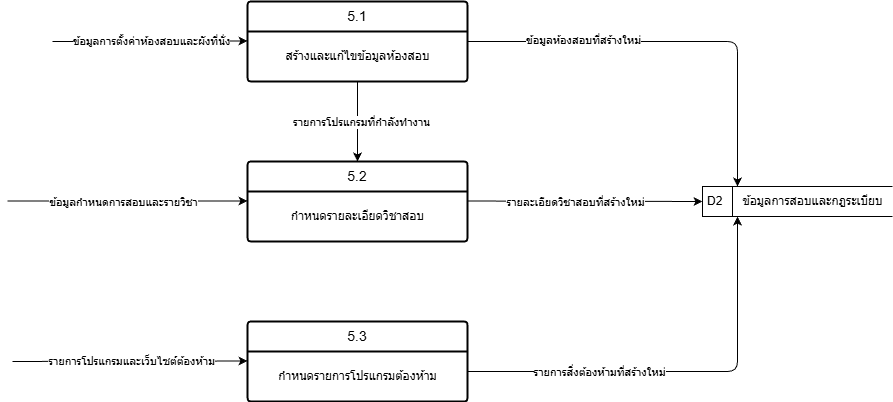

The diagram above was exported from draw.io. Its source (the exported page's mxGraphModel, read from the mxfile embedded in the PNG):
<mxGraphModel dx="1052" dy="787" grid="1" gridSize="10" guides="1" tooltips="1" connect="1" arrows="1" fold="1" page="1" pageScale="1" pageWidth="850" pageHeight="1100" math="0" shadow="0">
  <root>
    <mxCell id="0" />
    <mxCell id="1" parent="0" />
    <mxCell id="2" value="5.1" style="swimlane;childLayout=stackLayout;horizontal=1;startSize=30;horizontalStack=0;rounded=1;fontSize=14;fontStyle=0;strokeWidth=2;resizeParent=0;resizeLast=1;shadow=0;dashed=0;align=center;arcSize=4;whiteSpace=wrap;html=1;" parent="1" vertex="1">
      <mxGeometry x="275" y="270" width="220" height="80" as="geometry" />
    </mxCell>
    <mxCell id="3" value="สร้างและแก้ไขข้อมูลห้องสอบ" style="text;html=1;align=center;verticalAlign=middle;resizable=0;points=[];autosize=1;strokeColor=none;fillColor=none;" parent="2" vertex="1">
      <mxGeometry y="30" width="220" height="50" as="geometry" />
    </mxCell>
    <mxCell id="4" value="5.2" style="swimlane;childLayout=stackLayout;horizontal=1;startSize=30;horizontalStack=0;rounded=1;fontSize=14;fontStyle=0;strokeWidth=2;resizeParent=0;resizeLast=1;shadow=0;dashed=0;align=center;arcSize=4;whiteSpace=wrap;html=1;" parent="1" vertex="1">
      <mxGeometry x="275" y="430" width="220" height="80" as="geometry" />
    </mxCell>
    <mxCell id="5" value="กำหนดรายละเอียดวิชาสอบ" style="text;html=1;align=center;verticalAlign=middle;resizable=0;points=[];autosize=1;strokeColor=none;fillColor=none;" parent="4" vertex="1">
      <mxGeometry y="30" width="220" height="50" as="geometry" />
    </mxCell>
    <mxCell id="6" value="5.3" style="swimlane;childLayout=stackLayout;horizontal=1;startSize=30;horizontalStack=0;rounded=1;fontSize=14;fontStyle=0;strokeWidth=2;resizeParent=0;resizeLast=1;shadow=0;dashed=0;align=center;arcSize=4;whiteSpace=wrap;html=1;" parent="1" vertex="1">
      <mxGeometry x="275" y="590" width="220" height="80" as="geometry" />
    </mxCell>
    <mxCell id="7" value="กำหนดรายการโปรแกรมต้องห้าม" style="text;html=1;align=center;verticalAlign=middle;resizable=0;points=[];autosize=1;strokeColor=none;fillColor=none;" parent="6" vertex="1">
      <mxGeometry y="30" width="220" height="50" as="geometry" />
    </mxCell>
    <mxCell id="26" value="" style="edgeStyle=none;orthogonalLoop=1;jettySize=auto;html=1;" parent="1" edge="1">
      <mxGeometry width="100" relative="1" as="geometry">
        <mxPoint x="80" y="310" as="sourcePoint" />
        <mxPoint x="275" y="309.5" as="targetPoint" />
        <Array as="points" />
      </mxGeometry>
    </mxCell>
    <mxCell id="27" value="ข้อมูลการตั้งค่าห้องสอบและผังที่นั่ง" style="edgeLabel;html=1;align=center;verticalAlign=middle;resizable=0;points=[];" parent="26" vertex="1" connectable="0">
      <mxGeometry x="0.0083" y="-1" relative="1" as="geometry">
        <mxPoint y="-1" as="offset" />
      </mxGeometry>
    </mxCell>
    <mxCell id="28" style="edgeStyle=none;html=1;entryX=0.5;entryY=0;entryDx=0;entryDy=0;" parent="1" source="3" target="4" edge="1">
      <mxGeometry relative="1" as="geometry" />
    </mxCell>
    <mxCell id="29" value="รายการโปรแกรมที่กำลังทำงาน" style="edgeLabel;html=1;align=center;verticalAlign=middle;resizable=0;points=[];" parent="28" vertex="1" connectable="0">
      <mxGeometry x="-0.225" y="3" relative="1" as="geometry">
        <mxPoint y="9" as="offset" />
      </mxGeometry>
    </mxCell>
    <mxCell id="41" value="" style="group" parent="1" vertex="1" connectable="0">
      <mxGeometry x="730" y="455" width="190" height="30" as="geometry" />
    </mxCell>
    <mxCell id="42" value="D2" style="html=1;dashed=0;whiteSpace=wrap;shape=mxgraph.dfd.dataStoreID;align=left;spacingLeft=3;points=[[0,0],[0.5,0],[1,0],[0,0.5],[1,0.5],[0,1],[0.5,1],[1,1]];" parent="41" vertex="1">
      <mxGeometry width="190" height="30" as="geometry" />
    </mxCell>
    <mxCell id="43" value="ข้อมูลการสอบและกฎระเบียบ" style="text;html=1;align=center;verticalAlign=middle;resizable=0;points=[];autosize=1;strokeColor=none;fillColor=none;" parent="41" vertex="1">
      <mxGeometry x="30" width="160" height="30" as="geometry" />
    </mxCell>
    <mxCell id="44" value="" style="edgeStyle=none;orthogonalLoop=1;jettySize=auto;html=1;" parent="1" edge="1">
      <mxGeometry width="100" relative="1" as="geometry">
        <mxPoint x="495" y="640" as="sourcePoint" />
        <mxPoint x="765" y="485" as="targetPoint" />
        <Array as="points">
          <mxPoint x="765" y="640" />
        </Array>
      </mxGeometry>
    </mxCell>
    <mxCell id="45" value="รายการสิ่งต้องห้ามที่สร้างใหม่" style="edgeLabel;html=1;align=center;verticalAlign=middle;resizable=0;points=[];" parent="44" vertex="1" connectable="0">
      <mxGeometry x="-0.3625" y="-1" relative="1" as="geometry">
        <mxPoint x="-4" y="-1" as="offset" />
      </mxGeometry>
    </mxCell>
    <mxCell id="50" value="" style="edgeStyle=none;orthogonalLoop=1;jettySize=auto;html=1;exitX=1;exitY=0.5;exitDx=0;exitDy=0;" parent="1" source="2" edge="1">
      <mxGeometry width="100" relative="1" as="geometry">
        <mxPoint x="500" y="310" as="sourcePoint" />
        <mxPoint x="765" y="455" as="targetPoint" />
        <Array as="points">
          <mxPoint x="765" y="310" />
        </Array>
      </mxGeometry>
    </mxCell>
    <mxCell id="51" value="ข้อมูลห้องสอบที่สร้างใหม่" style="edgeLabel;html=1;align=center;verticalAlign=middle;resizable=0;points=[];" parent="50" vertex="1" connectable="0">
      <mxGeometry x="-0.4481" y="2" relative="1" as="geometry">
        <mxPoint as="offset" />
      </mxGeometry>
    </mxCell>
    <mxCell id="52" value="" style="edgeStyle=none;orthogonalLoop=1;jettySize=auto;html=1;" parent="1" edge="1">
      <mxGeometry width="100" relative="1" as="geometry">
        <mxPoint x="35" y="469.5" as="sourcePoint" />
        <mxPoint x="275" y="469.5" as="targetPoint" />
        <Array as="points" />
      </mxGeometry>
    </mxCell>
    <mxCell id="53" value="ข้อมูลกำหนดการสอบและรายวิชา" style="edgeLabel;html=1;align=center;verticalAlign=middle;resizable=0;points=[];" parent="52" vertex="1" connectable="0">
      <mxGeometry x="-0.1833" relative="1" as="geometry">
        <mxPoint x="17" y="1" as="offset" />
      </mxGeometry>
    </mxCell>
    <mxCell id="54" value="" style="edgeStyle=none;orthogonalLoop=1;jettySize=auto;html=1;entryX=0;entryY=0.5;entryDx=0;entryDy=0;" parent="1" target="42" edge="1">
      <mxGeometry width="100" relative="1" as="geometry">
        <mxPoint x="495" y="469.5" as="sourcePoint" />
        <mxPoint x="710" y="470" as="targetPoint" />
        <Array as="points" />
      </mxGeometry>
    </mxCell>
    <mxCell id="55" value="รายละเอียดวิชาสอบที่สร้างใหม่" style="edgeLabel;html=1;align=center;verticalAlign=middle;resizable=0;points=[];" parent="54" vertex="1" connectable="0">
      <mxGeometry x="-0.0917" y="4" relative="1" as="geometry">
        <mxPoint y="5" as="offset" />
      </mxGeometry>
    </mxCell>
    <mxCell id="56" value="" style="edgeStyle=none;orthogonalLoop=1;jettySize=auto;html=1;" parent="1" edge="1">
      <mxGeometry width="100" relative="1" as="geometry">
        <mxPoint x="40" y="630" as="sourcePoint" />
        <mxPoint x="275" y="629.5" as="targetPoint" />
        <Array as="points" />
      </mxGeometry>
    </mxCell>
    <mxCell id="57" value="รายการโปรแกรมและเว็บไซต์ต้องห้าม" style="edgeLabel;html=1;align=center;verticalAlign=middle;resizable=0;points=[];" parent="56" vertex="1" connectable="0">
      <mxGeometry x="0.0083" y="-1" relative="1" as="geometry">
        <mxPoint y="-1" as="offset" />
      </mxGeometry>
    </mxCell>
  </root>
</mxGraphModel>